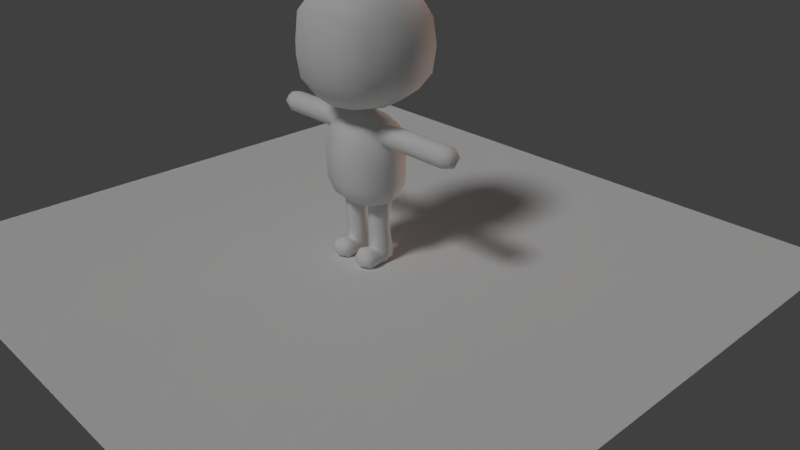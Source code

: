 # Source: untitled1.blend  (saved by Blender 2.79.7; exported with 4.5.12 LTS)
import bpy
from mathutils import Matrix  # noqa: F401  (used for matrix-valued properties, if any)

bpy.ops.wm.read_factory_settings(use_empty=True)
scene = bpy.context.scene
scene.name = 'Scene'

# ---- collections
col_collection_1 = bpy.data.collections.new('Collection 1'); scene.collection.children.link(col_collection_1)

# ---- materials (node trees are filled in below, after node groups)
mat_material_001 = bpy.data.materials.new('Material.001')
mat_material_001.alpha_threshold = 0.0
mat_material_001.use_transparent_shadow = False
mat_material_001.roughness = 0.5
mat_material = bpy.data.materials.new('Material')
mat_material.alpha_threshold = 0.0
mat_material.use_transparent_shadow = False
mat_material.roughness = 0.5
mat_material.line_color = (0.0, 0.0, 0.0, 1.0)

# ---- material node trees

# ---- world
world_world = bpy.data.worlds.new('World'); scene.world = world_world
world_world.color = (0.05088, 0.05088, 0.05088)
world_world.use_sun_shadow = False
world_world.sun_shadow_jitter_overblur = 0.0

# ---- cameras
cam_camera = bpy.data.cameras.new('Camera')
cam_camera.clip_end = 100.0
cam_camera.lens = 35.0
cam_camera.sensor_width = 32.0
cam_camera.sensor_height = 18.0
cam_camera.ortho_scale = 7.314
cam_camera.dof.focus_distance = 0.0
cam_camera.dof.aperture_fstop = 128.0

# ---- lights
light_hemi_001 = bpy.data.lights.new('Hemi.001', 'SUN')
light_hemi_001.color = (0.8179, 0.5056, 0.3615)
light_hemi_001.transmission_factor = 0.0
light_hemi_001.angle = 0.1993
light_hemi_001.energy = 1.0
light_hemi_001.shadow_buffer_clip_start = 0.5
light_hemi_001.shadow_soft_size = 0.1
light_hemi_001.shadow_cascade_max_distance = 1000.0
light_hemi = bpy.data.lights.new('Hemi', 'SUN')
light_hemi.color = (0.5025, 0.5056, 1.0)
light_hemi.transmission_factor = 0.0
light_hemi.angle = 0.1993
light_hemi.energy = 1.0
light_hemi.shadow_buffer_clip_start = 0.5
light_hemi.shadow_soft_size = 0.1
light_hemi.shadow_cascade_max_distance = 1000.0
light_lamp = bpy.data.lights.new('Lamp', 'SUN')
light_lamp.transmission_factor = 0.0
light_lamp.cutoff_distance = 30.0
light_lamp.angle = 0.1993
light_lamp.energy = 1.0
light_lamp.shadow_buffer_clip_start = 1.001
light_lamp.shadow_soft_size = 0.1
light_lamp.shadow_cascade_max_distance = 1000.0

# ---- meshes
me_plane = bpy.data.meshes.new('Plane')
me_plane.from_pydata([(-1.0, -1.0, 0.0), (1.0, -1.0, 0.0), (-1.0, 1.0, 0.0), (1.0, 1.0, 0.0)], [], [(0, 1, 3, 2)])
me_plane.materials.append(mat_material_001)
me_plane.use_remesh_preserve_volume = False
me_plane.use_remesh_preserve_attributes = False
me_plane.use_mirror_vertex_groups = False
me_plane.update()
me_cube_002 = bpy.data.meshes.new('Cube.002')
me_cube_002.from_pydata([(0.0, 0.5095, -0.2866), (0.9031, -0.0119, -0.2809), (0.0, -0.5766, -0.281), (1.987, -0.04633, -1.249), (3.371, -0.2429, -4.873), (0.0, -1.494, -1.255), (0.0, 1.339, -1.289), (0.0, -2.361, -8.953), (0.0, -3.149, -4.881), (0.0, 2.843, -4.967), (0.0, 0.006387, -9.821), (0.0, 2.442, -8.937), (3.002, -0.05202, -8.953), (0.0, 0.6585, -0.8737), (0.0, 0.5996, 0.4995), (0.7396, 0.3903, -0.2835), (1.137, -0.0322, -0.8578), (0.9267, -0.003988, 0.5011), (0.7387, -0.4236, -0.2799), (0.0, -0.7692, -0.8587), (0.0, -0.6353, 0.5005), (0.0, 2.37, -2.347), (3.041, -0.1062, -2.27), (0.0, -2.613, -2.277), (1.559, -1.143, -1.251), (1.57, 1.01, -1.269), (0.0, 2.808, -7.515), (3.41, -0.1616, -7.481), (0.0, -2.857, -7.495), (2.632, -2.666, -4.945), (2.686, 2.185, -4.956), (0.0, 1.478, -9.594), (1.898, -0.004027, -9.613), (0.0, -1.404, -9.614), (2.303, -1.945, -8.964), (2.325, 1.873, -8.945), (0.9182, -0.5753, -0.856), (0.7438, -0.4724, 0.5018), (0.9216, 0.4898, -0.8656), (0.7438, 0.4594, 0.5012), (2.397, 1.828, -2.318), (2.379, -2.118, -2.292), (2.68, 2.161, -7.498), (2.657, -2.466, -7.505), (1.55, 1.182, -9.424), (1.542, -1.178, -9.442), (2.601, 4.823, 7.522), (5.202, -9.989e-08, 7.21), (2.289, -9.989e-08, -0.2814), (5.202, -9.989e-08, 2.632), (2.601, 4.823, 2.32), (2.601, -5.024, 2.32), (2.289, -9.989e-08, 10.12), (2.601, -5.024, 7.987), (2.367, 3.481, 9.473), (4.552, 3.481, 2.554), (4.162, -4.995e-08, 0.759), (4.162, -4.995e-08, 9.083), (4.552, -3.531, 2.554), (2.367, -3.531, 0.3689), (4.552, 3.481, 7.288), (4.552, -3.531, 7.288), (5.514, -4.995e-08, 4.921), (2.757, 4.96, 4.921), (2.367, 3.481, 0.3689), (2.367, -3.531, 9.473), (2.757, -5.261, 4.26), (0.0, 4.96, 2.164), (0.0, -5.261, 2.164), (0.0, -4.995e-08, 10.44), (0.0, -4.995e-08, -0.5935), (0.0, -5.261, 8.143), (0.0, 4.96, 7.678), (3.804, -2.58, 1.117), (3.804, -2.58, 8.724), (3.804, 2.558, 1.117), (3.804, 2.558, 8.724), (4.825, 3.651, 4.921), (4.825, -3.727, 4.921), (-1.37e-08, 3.651, 0.0958), (0.0, 3.651, 9.746), (0.0, -3.727, 0.0958), (1.37e-08, -3.727, 9.746), (0.0, -5.48, 4.26), (0.0, 5.028, 4.921), (1.875, 0.8571, -2.574), (5.902, -0.1204, -1.596), (1.875, -1.098, -2.574), (1.875, -0.1204, -3.551), (1.875, -0.1204, -1.596), (6.351, -1.098, -2.574), (5.902, 0.8571, -2.574), (6.106, -1.098, -2.574), (5.902, -0.1204, -3.551), (9.943, -0.1204, -1.596), (6.555, -0.1204, -3.551), (6.555, -0.1204, -1.596), (6.427, 0.8571, -2.574), (10.97, -0.1204, -2.574), (9.943, 0.8571, -2.574), (9.943, -1.098, -2.574), (9.943, -0.1204, -3.551), (0.5897, -0.1204, -3.551), (0.5897, -1.098, -2.574), (0.5897, -0.1204, -1.596), (0.5897, 0.8571, -2.574), (1.875, 0.6127, -3.307), (1.875, 0.6127, -1.841), (3.23, 0.8571, -2.574), (3.23, -0.1204, -3.551), (3.23, -0.1204, -1.596), (3.23, -1.098, -2.574), (1.875, -0.8535, -3.307), (1.875, -0.8535, -1.841), (6.226, 0.8571, -2.574), (6.226, -0.1204, -3.551), (6.226, -0.1204, -1.596), (6.226, -1.098, -2.574), (6.106, -0.8535, -1.841), (5.902, 0.6127, -1.841), (5.902, 0.6127, -3.307), (6.106, -0.8535, -3.307), (8.848, 0.8571, -2.574), (8.848, -0.1204, -3.551), (8.848, -0.1204, -1.596), (8.848, -1.098, -2.574), (6.351, -0.8535, -3.307), (6.351, -0.8535, -1.841), (6.427, 0.6127, -3.307), (6.427, 0.6127, -1.841), (10.71, 0.6127, -2.574), (10.71, -0.1204, -3.307), (10.71, -0.1204, -1.841), (10.71, -0.8535, -2.574), (9.943, -0.8535, -1.841), (9.943, 0.6127, -1.841), (9.943, 0.6127, -3.307), (9.943, -0.8535, -3.307), (0.5897, -0.8535, -3.307), (0.5897, -0.8535, -1.841), (0.5897, 0.6127, -3.307), (0.5897, 0.6127, -1.841), (3.23, -0.8535, -3.307), (3.23, -0.8535, -1.841), (3.23, 0.6127, -3.307), (3.23, 0.6127, -1.841), (6.226, 0.6127, -1.841), (6.226, 0.6127, -3.307), (6.226, -0.8535, -3.307), (6.226, -0.8535, -1.841), (8.848, 0.6127, -1.841), (8.848, 0.6127, -3.307), (8.848, -0.8535, -3.307), (8.848, -0.8535, -1.841), (10.51, 0.4227, -2.031), (10.51, 0.4227, -3.117), (10.51, -0.6635, -3.117), (10.51, -0.6635, -2.031), (0.5737, -0.05976, -10.07), (1.545, 0.9076, -10.07), (2.516, -0.05976, -10.07), (1.545, -1.027, -10.07), (0.5737, 0.00475, -12.71), (2.516, 0.1219, -14.78), (2.516, 0.00475, -12.71), (1.545, -0.9403, -12.6), (1.545, 0.9498, -12.82), (1.545, 0.0, -15.33), (0.5737, 0.1219, -14.78), (0.491, -1.012, -14.59), (1.545, 1.128, -14.89), (0.4083, -1.858, -14.5), (1.545, -1.098, -15.4), (1.545, -0.9248, -13.77), (2.599, -1.012, -14.59), (1.545, -2.577, -14.5), (1.545, -1.901, -15.48), (2.681, -1.858, -14.5), (1.545, -1.814, -13.53), (0.5737, -0.1221, -11.38), (0.8165, -0.7853, -10.07), (0.5737, 0.1148, -8.951), (0.8165, 0.6657, -10.07), (1.545, 0.7732, -11.5), (1.545, 1.201, -8.951), (2.273, 0.6657, -10.07), (2.516, -0.1248, -11.35), (2.516, 0.1148, -8.951), (2.273, -0.7853, -10.07), (1.545, -1.033, -11.26), (1.545, -0.9712, -8.951), (0.5737, 0.1536, -13.99), (1.545, 1.162, -14.15), (2.516, 0.1536, -13.99), (1.545, -0.8651, -13.6), (0.8165, 0.7135, -12.79), (0.8165, -0.704, -12.63), (2.273, -0.704, -12.63), (2.273, 0.7135, -12.79), (0.8165, 0.03048, -15.2), (1.545, 0.7676, -15.22), (2.273, 0.03048, -15.2), (1.545, -0.7602, -15.35), (2.537, -0.6646, -14.68), (2.273, 0.8766, -14.87), (0.8165, 0.8766, -14.87), (0.5531, -0.6646, -14.68), (1.545, -1.211, -13.59), (1.545, -1.363, -15.46), (2.661, -1.287, -14.52), (0.429, -1.287, -14.52), (0.7545, -1.077, -15.2), (0.7545, -0.9465, -13.98), (2.335, -1.077, -15.2), (2.335, -0.9465, -13.98), (1.545, -2.386, -13.77), (1.545, -2.408, -15.23), (2.397, -2.397, -14.5), (0.6925, -2.397, -14.5), (0.6925, -1.89, -15.23), (0.6925, -1.825, -13.77), (2.397, -1.89, -15.23), (2.397, -1.825, -13.77), (0.8165, -0.8078, -11.27), (0.8165, -0.6997, -8.951), (0.8165, 0.5469, -11.42), (0.8165, 0.9292, -8.951), (2.273, -0.8078, -11.27), (2.273, -0.6997, -8.951), (2.273, 0.5469, -11.42), (2.273, 0.9292, -8.951), (0.8165, 0.91, -14.11), (0.7192, -0.6933, -13.89), (2.273, 0.91, -14.11), (2.371, -0.6933, -13.89), (1.005, 0.6054, -15.13), (0.801, -0.7363, -15.18), (2.084, 0.6054, -15.13), (2.289, -0.7363, -15.18), (0.708, -1.23, -13.82), (2.382, -1.23, -13.82), (0.708, -1.344, -15.22), (2.382, -1.344, -15.22), (0.9135, -2.243, -13.96), (2.176, -2.243, -13.96), (0.9135, -2.272, -15.04), (2.176, -2.272, -15.04), (0.5737, -0.07445, -11.88), (2.516, -0.07172, -11.91), (1.545, -0.9886, -11.9), (1.545, 0.8344, -11.84), (0.8165, 0.6041, -11.82), (0.8165, -0.7579, -11.92), (2.273, -0.7579, -11.92), (2.273, 0.6041, -11.82), (0.5737, -0.09828, -11.63), (2.516, -0.09828, -11.63), (1.545, -1.011, -11.58), (1.545, 0.8144, -11.68), (0.8165, -0.7828, -11.59), (2.273, 0.5863, -11.66), (0.8165, 0.5863, -11.66), (2.273, -0.7828, -11.59)], [], [(0, 14, 39, 15), (0, 15, 38, 13), (1, 16, 38, 15), (1, 15, 39, 17), (1, 17, 37, 18), (1, 18, 36, 16), (2, 19, 36, 18), (2, 18, 37, 20), (3, 25, 38, 16), (3, 16, 36, 24), (3, 24, 41, 22), (3, 22, 40, 25), (4, 30, 40, 22), (4, 22, 41, 29), (4, 29, 43, 27), (4, 27, 42, 30), (5, 24, 36, 19), (5, 23, 41, 24), (6, 13, 38, 25), (6, 25, 40, 21), (7, 34, 43, 28), (7, 33, 45, 34), (8, 29, 41, 23), (8, 28, 43, 29), (9, 21, 40, 30), (9, 30, 42, 26), (10, 31, 44, 32), (10, 32, 45, 33), (11, 26, 42, 35), (11, 35, 44, 31), (12, 35, 42, 27), (12, 27, 43, 34), (12, 34, 45, 32), (12, 32, 44, 35), (46, 63, 84, 72), (46, 72, 80, 54), (46, 54, 76, 60), (46, 60, 77, 63), (47, 62, 77, 60), (47, 60, 76, 57), (47, 57, 74, 61), (47, 61, 78, 62), (48, 70, 79, 64), (48, 64, 75, 56), (48, 56, 73, 59), (48, 59, 81, 70), (49, 56, 75, 55), (49, 55, 77, 62), (49, 62, 78, 58), (49, 58, 73, 56), (50, 64, 79, 67), (50, 67, 84, 63), (50, 63, 77, 55), (50, 55, 75, 64), (51, 59, 73, 58), (51, 58, 78, 66), (51, 66, 83, 68), (51, 68, 81, 59), (52, 57, 76, 54), (52, 54, 80, 69), (52, 69, 82, 65), (52, 65, 74, 57), (53, 66, 78, 61), (53, 61, 74, 65), (53, 65, 82, 71), (53, 71, 83, 66), (85, 106, 140, 105), (85, 105, 141, 107), (85, 107, 145, 108), (85, 108, 144, 106), (86, 119, 145, 110), (86, 110, 143, 118), (86, 118, 149, 116), (86, 116, 146, 119), (87, 112, 142, 111), (87, 111, 143, 113), (87, 113, 139, 103), (87, 103, 138, 112), (88, 102, 140, 106), (88, 106, 144, 109), (88, 109, 142, 112), (88, 112, 138, 102), (89, 110, 145, 107), (89, 107, 141, 104), (89, 104, 139, 113), (89, 113, 143, 110), (90, 127, 149, 117), (90, 117, 148, 126), (90, 126, 152, 125), (90, 125, 153, 127), (91, 120, 144, 108), (91, 108, 145, 119), (91, 119, 146, 114), (91, 114, 147, 120), (92, 118, 143, 111), (92, 111, 142, 121), (92, 121, 148, 117), (92, 117, 149, 118), (93, 121, 142, 109), (93, 109, 144, 120), (93, 120, 147, 115), (93, 115, 148, 121), (94, 135, 150, 124), (94, 124, 153, 134), (94, 134, 157, 132), (94, 132, 154, 135), (95, 126, 148, 115), (95, 115, 147, 128), (95, 128, 151, 123), (95, 123, 152, 126), (96, 129, 146, 116), (96, 116, 149, 127), (96, 127, 153, 124), (96, 124, 150, 129), (97, 128, 147, 114), (97, 114, 146, 129), (97, 129, 150, 122), (97, 122, 151, 128), (98, 131, 155, 130), (98, 130, 154, 132), (98, 132, 157, 133), (98, 133, 156, 131), (99, 136, 151, 122), (99, 122, 150, 135), (99, 135, 154, 130), (99, 130, 155, 136), (100, 134, 153, 125), (100, 125, 152, 137), (100, 137, 156, 133), (100, 133, 157, 134), (101, 137, 152, 123), (101, 123, 151, 136), (101, 136, 155, 131), (101, 131, 156, 137), (158, 179, 223, 180), (158, 180, 224, 181), (158, 181, 226, 182), (158, 182, 225, 179), (159, 183, 225, 182), (159, 182, 226, 184), (159, 184, 230, 185), (159, 185, 229, 183), (160, 186, 229, 185), (160, 185, 230, 187), (160, 187, 228, 188), (160, 188, 227, 186), (161, 189, 227, 188), (161, 188, 228, 190), (161, 190, 224, 180), (161, 180, 223, 189), (255, 259, 223, 179), (255, 179, 225, 261), (162, 195, 231, 191), (162, 191, 232, 196), (163, 204, 233, 193), (163, 193, 234, 203), (163, 203, 238, 201), (163, 201, 237, 204), (256, 260, 229, 186), (256, 186, 227, 262), (164, 197, 234, 193), (164, 193, 233, 198), (257, 262, 227, 189), (257, 189, 223, 259), (165, 196, 232, 194), (165, 194, 234, 197), (258, 261, 225, 183), (258, 183, 229, 260), (166, 198, 233, 192), (166, 192, 231, 195), (167, 199, 235, 200), (167, 200, 237, 201), (167, 201, 238, 202), (167, 202, 236, 199), (168, 206, 232, 191), (168, 191, 231, 205), (168, 205, 235, 199), (168, 199, 236, 206), (169, 212, 232, 206), (169, 206, 236, 211), (169, 211, 241, 210), (169, 210, 239, 212), (170, 205, 231, 192), (170, 192, 233, 204), (170, 204, 237, 200), (170, 200, 235, 205), (171, 220, 239, 210), (171, 210, 241, 219), (171, 219, 245, 218), (171, 218, 243, 220), (172, 211, 236, 202), (172, 202, 238, 213), (172, 213, 242, 208), (172, 208, 241, 211), (173, 214, 234, 194), (173, 194, 232, 212), (173, 212, 239, 207), (173, 207, 240, 214), (174, 213, 238, 203), (174, 203, 234, 214), (174, 214, 240, 209), (174, 209, 242, 213), (175, 217, 244, 215), (175, 215, 243, 218), (175, 218, 245, 216), (175, 216, 246, 217), (176, 219, 241, 208), (176, 208, 242, 221), (176, 221, 246, 216), (176, 216, 245, 219), (177, 221, 242, 209), (177, 209, 240, 222), (177, 222, 244, 217), (177, 217, 246, 221), (178, 222, 240, 207), (178, 207, 239, 220), (178, 220, 243, 215), (178, 215, 244, 222), (166, 250, 254, 198), (166, 195, 251, 250), (165, 249, 252, 196), (165, 197, 253, 249), (164, 248, 253, 197), (164, 198, 254, 248), (162, 247, 251, 195), (162, 196, 252, 247), (250, 258, 260, 254), (250, 251, 261, 258), (249, 257, 259, 252), (249, 253, 262, 257), (248, 256, 262, 253), (248, 254, 260, 256), (247, 255, 261, 251), (247, 252, 259, 255)])
me_cube_002.polygons.foreach_set('use_smooth', [True] * 234)
me_cube_002.materials.append(mat_material)
me_cube_002.use_remesh_preserve_volume = False
me_cube_002.use_remesh_preserve_attributes = False
me_cube_002.use_mirror_vertex_groups = False
me_cube_002.update()

# ---- objects
ob_hemi_001 = bpy.data.objects.new('Hemi.001', light_hemi_001)
ob_hemi = bpy.data.objects.new('Hemi', light_hemi)
ob_plane = bpy.data.objects.new('Plane', me_plane)
ob_cube_001 = bpy.data.objects.new('Cube.001', me_cube_002)
ob_lamp = bpy.data.objects.new('Lamp', light_lamp)
ob_camera = bpy.data.objects.new('Camera', cam_camera)

# ---- transforms, parenting, visibility, modifiers, constraints
ob_hemi_001.location = (0.0, 4.437, 1.507)
ob_hemi_001.rotation_euler = (4.712, -0.0, 0.0)
ob_hemi_001.lineart.crease_threshold = 0.0
ob_hemi.location = (0.0, -2.161, -1.36)
ob_hemi.rotation_euler = (2.936, -0.0, 0.0)
ob_hemi.lineart.crease_threshold = 0.0
ob_plane.location = (0.0, 0.0, 0.0)
ob_plane.scale = (4.211, 4.211, 4.211)
ob_plane.lineart.crease_threshold = 0.0
ob_cube_001.location = (0.0, 0.0, 2.081)
ob_cube_001.scale = (0.136, 0.136, 0.136)
ob_cube_001.lineart.crease_threshold = 0.0
_m = ob_cube_001.modifiers.new('Mirror', 'MIRROR')
_m.use_clip = True
ob_lamp.location = (-0.1927, -2.736, 5.904)
ob_lamp.rotation_euler = (0.661, -0.0, 0.0)
ob_lamp.lock_rotations_4d = False
ob_lamp.empty_display_type = 'ARROWS'
ob_lamp.color = (0.0, 0.0, 0.0, 0.0)
ob_lamp.lineart.crease_threshold = 0.0
ob_camera.location = (7.481, -6.508, 5.344)
ob_camera.rotation_euler = (1.109, 0.0, 0.8149)
ob_camera.lock_rotations_4d = False
ob_camera.empty_display_type = 'ARROWS'
ob_camera.color = (0.0, 0.0, 0.0, 0.0)
ob_camera.display_type = 'WIRE'
ob_camera.lineart.crease_threshold = 0.0

# ---- collection membership
col_collection_1.objects.link(ob_hemi_001)
col_collection_1.objects.link(ob_hemi)
col_collection_1.objects.link(ob_plane)
col_collection_1.objects.link(ob_cube_001)
col_collection_1.objects.link(ob_lamp)
col_collection_1.objects.link(ob_camera)

# ---- scene / render settings (as saved in the file)
scene.camera = ob_camera
scene.frame_start = 1; scene.frame_end = 250; scene.frame_set(1)
scene.render.engine = 'BLENDER_EEVEE_NEXT'
scene.render.resolution_percentage = 50
scene.render.dither_intensity = 0.0
scene.cycles.use_denoising = False
scene.cycles.samples = 128
scene.cycles.sampling_pattern = 'TABULATED_SOBOL'
scene.cycles.use_adaptive_sampling = False
scene.cycles.use_light_tree = False
scene.view_settings.view_transform = 'Standard'
bpy.context.view_layer.update()
